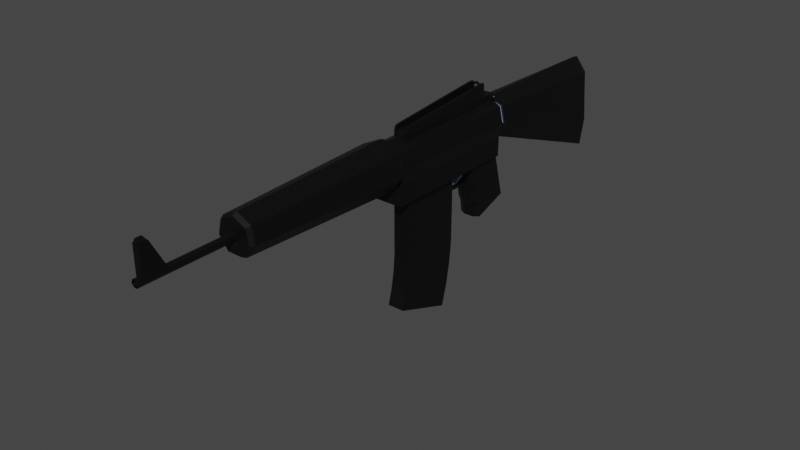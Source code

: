 # Source: M16.blend  (saved by Blender 3.3.6; exported with 4.5.12 LTS)
import bpy
from mathutils import Matrix  # noqa: F401  (used for matrix-valued properties, if any)

bpy.ops.wm.read_factory_settings(use_empty=True)
scene = bpy.context.scene
scene.name = 'Scene'

# ---- collections
col_collection = bpy.data.collections.new('Collection'); scene.collection.children.link(col_collection)

# ---- materials (node trees are filled in below, after node groups)
mat_blue = bpy.data.materials.new('Blue')
mat_blue.use_transparent_shadow = False
mat_black = bpy.data.materials.new('Black')
mat_black.use_transparent_shadow = False

# ---- material node trees
mat_blue.use_nodes = True; mat_blue.node_tree.nodes.clear()
_N = mat_blue.node_tree.nodes; _L = mat_blue.node_tree.links
n0 = _N.new('ShaderNodeBsdfPrincipled'); n0.name = 'Principled BSDF'; n0.location = (10, 300)
n0.distribution = 'GGX'
n0.subsurface_method = 'RANDOM_WALK_SKIN'
n0.inputs[0].default_value = (0.2789, 0.4452, 0.807, 1.0)
n0.inputs[3].default_value = 1.45
n0.inputs[27].default_value = (0.0, 0.0, 0.0, 1.0)
n0.inputs[28].default_value = 1.0
n1 = _N.new('ShaderNodeOutputMaterial'); n1.name = 'Material Output'; n1.location = (300, 300)
_L.new(n0.outputs[0], n1.inputs[0])
n1.is_active_output = True
mat_black.use_nodes = True; mat_black.node_tree.nodes.clear()
_N = mat_black.node_tree.nodes; _L = mat_black.node_tree.links
n0 = _N.new('ShaderNodeBsdfPrincipled'); n0.name = 'Principled BSDF'; n0.location = (10, 300)
n0.distribution = 'GGX'
n0.subsurface_method = 'RANDOM_WALK_SKIN'
n0.inputs[0].default_value = (0.0, 0.0, 0.0, 1.0)
n0.inputs[3].default_value = 1.45
n0.inputs[27].default_value = (0.0, 0.0, 0.0, 1.0)
n0.inputs[28].default_value = 1.0
n1 = _N.new('ShaderNodeOutputMaterial'); n1.name = 'Material Output'; n1.location = (300, 300)
_L.new(n0.outputs[0], n1.inputs[0])
n1.is_active_output = True

# ---- world
world_world = bpy.data.worlds.new('World'); scene.world = world_world
world_world.use_nodes = True; world_world.node_tree.nodes.clear()
_N = world_world.node_tree.nodes; _L = world_world.node_tree.links
n0 = _N.new('ShaderNodeOutputWorld'); n0.name = 'World Output'; n0.location = (300, 300)
n1 = _N.new('ShaderNodeBackground'); n1.name = 'Background'; n1.location = (10, 300)
n1.inputs[0].default_value = (0.05088, 0.05088, 0.05088, 1.0)
_L.new(n1.outputs[0], n0.inputs[0])
n0.is_active_output = True
world_world.color = (0.05088, 0.05088, 0.05088)
world_world.use_sun_shadow = False
world_world.sun_shadow_jitter_overblur = 0.0

# ---- meshes
me_cube_006 = bpy.data.meshes.new('Cube.006')
me_cube_006.from_pydata([(1.461, 3.364, -0.63), (1.461, 3.364, 0.63), (1.0, -46.0, -1.0), (1.0, -46.0, 1.0), (1.0, 1.417, -1.0), (1.0, 1.417, 1.0), (1.119, 1.553, -0.63), (1.119, 1.553, 0.63), (1.0, 3.5, -1.0), (1.0, 3.5, 1.0), (1.475, 1.479, 0.63), (1.901, 2.54, 0.63), (1.475, 1.479, -0.63), (1.901, 2.54, -0.63), (1.646, 1.199, 0.63), (2.01, 1.654, 0.63), (1.646, 1.199, -0.63), (2.01, 1.654, -0.63), (1.782, 1.179, 0.28), (1.943, 1.381, 0.28), (1.782, 1.179, -0.28), (1.943, 1.381, -0.28), (-1.461, 3.364, -0.63), (-1.461, 3.364, 0.63), (-1.0, -46.0, -1.0), (-1.0, -46.0, 1.0), (-1.0, 1.417, -1.0), (-1.0, 1.417, 1.0), (-1.119, 1.553, -0.63), (-1.119, 1.553, 0.63), (-1.0, 3.5, -1.0), (-1.0, 3.5, 1.0), (-1.475, 1.479, 0.63), (-1.901, 2.54, 0.63), (-1.475, 1.479, -0.63), (-1.901, 2.54, -0.63), (-1.646, 1.199, 0.63), (-2.01, 1.654, 0.63), (-1.646, 1.199, -0.63), (-2.01, 1.654, -0.63), (-1.782, 1.179, 0.28), (-1.943, 1.381, 0.28), (-1.782, 1.179, -0.28), (-1.943, 1.381, -0.28), (-1.323e-23, -132.5, -7.0), (3.58e-16, -171.8, -7.267), (0.5665, -132.5, -7.628), (0.4759, -171.8, -7.794), (0.7065, -132.5, -9.038), (0.5934, -171.8, -8.978), (0.3144, -132.5, -10.17), (0.2641, -171.8, -9.928), (-0.3144, -132.5, -10.17), (-0.2641, -171.8, -9.928), (-0.7065, -132.5, -9.038), (-0.5934, -171.8, -8.978), (-0.5665, -132.5, -7.628), (-0.4759, -171.8, -7.794), (0.5665, -171.7, -7.628), (3.218e-16, -171.7, -7.0), (0.7065, -171.7, -9.038), (0.3144, -171.7, -10.17), (-0.3144, -171.7, -10.17), (-0.7065, -171.7, -9.038), (-0.5665, -171.7, -7.628), (0.4759, -133.5, -7.794), (-3.343e-15, -133.5, -7.267), (0.5934, -133.5, -8.978), (0.2641, -133.5, -9.928), (-0.2641, -133.5, -9.928), (-0.5934, -133.5, -8.978), (-0.4759, -133.5, -7.794), (1.666e-07, -59.63, 0.8533), (1.435e-07, -132.9, -1.413), (3.236, -59.63, -2.731), (2.466, -132.9, -4.144), (4.035, -59.63, -10.79), (3.075, -132.9, -10.28), (1.796, -59.63, -17.24), (1.368, -132.9, -15.2), (-1.796, -59.63, -17.24), (-1.368, -132.9, -15.2), (-4.035, -59.63, -10.79), (-3.075, -132.9, -10.28), (-3.236, -59.63, -2.731), (-2.466, -132.9, -4.144), (1.627e-07, -61.63, 1.681), (3.517, -61.63, -2.215), (4.386, -61.63, -10.97), (1.952, -61.63, -17.99), (-1.952, -61.63, -17.99), (-4.386, -61.63, -10.97), (-3.517, -61.63, -2.215), (1.434e-07, -131.0, -0.5178), (2.77, -131.0, -3.586), (3.454, -131.0, -10.48), (1.537, -131.0, -16.01), (-1.537, -131.0, -16.01), (-3.454, -131.0, -10.48), (-2.77, -131.0, -3.586), (-1.296e-08, -58.21, -1.04), (-1.296e-08, -60.13, -1.04), (2.593, -58.21, -3.912), (2.593, -60.13, -3.912), (3.233, -58.21, -10.36), (3.233, -60.13, -10.36), (1.439, -58.21, -15.54), (1.439, -60.13, -15.54), (-1.439, -58.21, -15.54), (-1.439, -60.13, -15.54), (-3.233, -58.21, -10.36), (-3.233, -60.13, -10.36), (-2.593, -58.21, -3.912), (-2.593, -60.13, -3.912), (-1.04e-08, 2.764, -0.2773), (-1.04e-08, -58.6, -0.2773), (2.852, 2.764, -3.436), (2.852, -58.6, -3.436), (3.556, 2.764, -10.53), (3.556, -58.6, -10.53), (2.849, 2.764, -16.23), (2.849, -58.6, -16.23), (-2.849, 2.764, -16.23), (-2.849, -58.6, -16.23), (-3.556, 2.764, -10.53), (-3.556, -58.6, -10.53), (-2.852, 2.764, -3.436), (-2.852, -58.6, -3.436), (2.849, -58.6, -24.56), (2.849, 2.764, -24.56), (-2.849, 2.764, -24.56), (-2.849, -58.6, -24.56), (-6.243e-06, 69.93, -1.458), (2.1, 69.68, -7.358), (2.619, 69.68, -27.31), (2.098, 69.93, -32.73), (-2.098, 69.93, -32.73), (-2.619, 69.68, -27.31), (-2.1, 69.68, -7.358), (2.619, 3.298, -10.97), (2.1, 3.298, -4.386), (-2.619, 3.298, -10.97), (-2.098, 3.298, -16.25), (-9.66e-07, 3.298, -1.458), (2.098, 3.298, -16.25), (-2.1, 3.298, -4.386), (3.556, 4.293, -10.89), (-3.556, 4.293, -10.89), (2.849, 4.297, -16.7), (-2.852, 4.293, -3.569), (2.852, 4.293, -3.569), (-2.849, 4.297, -16.7), (-1.215e-07, 4.297, -0.944), (3.556, 66.41, -27.39), (-3.556, 66.41, -27.39), (2.849, 66.65, -40.08), (-2.852, 66.41, -6.57), (2.852, 66.41, -6.57), (-2.849, 66.65, -40.08), (-6.827e-06, 66.65, -0.944), (-1.296e-08, 4.293, -1.04), (-1.296e-08, 2.373, -1.04), (2.593, 4.293, -3.912), (2.593, 2.373, -3.912), (3.233, 4.293, -10.36), (3.233, 2.373, -10.36), (1.439, 4.293, -15.54), (1.439, 2.373, -15.54), (-1.439, 4.293, -15.54), (-1.439, 2.373, -15.54), (-3.233, 4.293, -10.36), (-3.233, 2.373, -10.36), (-2.593, 4.293, -3.912), (-2.593, 2.373, -3.912), (-2.029, -5.921, -49.16), (-2.029, -12.15, -23.78), (-2.029, 8.813, -44.05), (-2.029, 2.343, -19.9), (2.029, -5.921, -49.16), (2.029, -12.15, -23.78), (2.029, 8.813, -44.05), (2.029, 2.343, -19.9), (-2.029, -8.078, -41.11), (-2.029, -10.24, -33.06), (2.029, -10.24, -33.06), (2.029, -8.078, -41.11), (-2.029, -8.911, -35.86), (2.029, -8.911, -35.86), (2.029, -6.754, -43.91), (-2.029, -6.754, -43.91), (-0.9662, -7.155, -49.49), (0.9662, -7.155, -49.49), (0.9662, -13.38, -24.11), (-0.9662, -13.38, -24.11), (0.9662, -9.312, -41.44), (-0.9662, -9.312, -41.44), (0.9662, -11.47, -33.39), (-0.9662, -11.47, -33.39), (0.9662, -10.14, -36.19), (-0.9662, -10.14, -36.19), (0.9662, -7.988, -44.24), (-0.9662, -7.988, -44.24), (-1.565, -49.95, -51.09), (-1.565, -50.0, -13.92), (-1.565, -23.38, -53.41), (-1.565, -23.33, -13.92), (1.565, -49.95, -51.09), (1.565, -50.0, -13.92), (1.565, -23.38, -53.41), (1.565, -23.33, -13.92), (-1.565, -50.52, -58.24), (-1.565, -24.26, -62.87), (1.565, -50.52, -58.24), (1.565, -24.26, -62.87), (-1.565, -51.72, -65.31), (-1.565, -25.96, -72.21), (1.565, -51.72, -65.31), (1.565, -25.96, -72.21), (-1.565, -53.53, -72.25), (-1.565, -28.47, -81.37), (1.565, -53.53, -72.25), (1.565, -28.47, -81.37), (-0.4348, -23.0, -28.36), (-0.6957, -23.0, -24.42), (-0.4348, -22.33, -28.3), (-0.6957, -22.33, -24.42), (0.4348, -23.0, -28.36), (0.6957, -23.0, -24.42), (0.4348, -22.33, -28.3), (0.6957, -22.33, -24.42), (-0.4348, -22.92, -29.22), (-0.4348, -22.27, -29.11), (0.4348, -22.92, -29.22), (0.4348, -22.27, -29.11), (-0.4348, -22.77, -30.07), (-0.4348, -22.13, -29.9), (0.4348, -22.77, -30.07), (0.4348, -22.13, -29.9), (-0.4348, -22.52, -30.96), (-0.4348, -21.94, -30.62), (0.4348, -22.52, -30.96), (0.4348, -21.94, -30.62), (-0.4348, -22.05, -31.75), (-0.4348, -21.58, -31.28), (0.4348, -22.05, -31.75), (0.4348, -21.58, -31.28), (-0.4348, -21.42, -32.37), (-0.4348, -21.04, -31.83), (0.4348, -21.42, -32.37), (0.4348, -21.04, -31.83), (-0.4348, -20.69, -32.88), (-0.4348, -20.4, -32.28), (0.4348, -20.69, -32.88), (0.4348, -20.4, -32.28), (-0.4348, -19.88, -33.25), (-0.4348, -19.7, -32.61), (0.4348, -19.88, -33.25), (0.4348, -19.7, -32.61), (-0.4348, -19.01, -33.48), (-0.4348, -18.96, -32.81), (0.4348, -19.01, -33.48), (0.4348, -18.96, -32.81), (-0.4348, -18.13, -33.55), (-0.4348, -18.18, -32.89), (0.4348, -18.13, -33.55), (0.4348, -18.18, -32.89), (-0.4348, -14.83, -33.41), (-0.4348, -14.83, -32.74), (0.4348, -14.83, -33.41), (0.4348, -14.83, -32.74), (-0.6957, -11.24, -33.41), (-0.6957, -11.24, -32.74), (0.6957, -11.24, -33.41), (0.6957, -11.24, -32.74), (-0.5707, -18.15, -31.06), (-0.5707, -15.98, -28.52), (-0.5707, -14.35, -29.48), (-0.5707, -13.69, -27.6), (0.5707, -18.15, -31.06), (0.5707, -15.98, -28.52), (0.5707, -14.35, -29.48), (0.5707, -13.69, -27.6), (-0.5707, -14.76, -26.27), (-0.5707, -12.3, -25.19), (0.5707, -14.76, -26.27), (0.5707, -12.3, -25.19), (-0.5707, -13.25, -21.04), (0.5707, -13.25, -21.04), (0.8514, -50.5, 2.456), (0.8514, -3.583, 7.047), (1.232, -50.83, -1.5), (1.232, -50.5, 2.456), (1.232, -3.333, -1.5), (1.232, -3.583, 7.047), (1.232, -4.917, 7.186), (1.232, -49.25, 2.983), (0.8514, -4.917, 7.186), (0.8514, -49.25, 2.983), (0.8514, -3.333, 5.755), (0.8514, -50.83, 1.289), (1.232, -3.333, 5.755), (1.232, -50.83, 1.289), (0.8161, -3.583, 3.714), (0.8161, -50.5, 0.789), (0.8161, -4.917, 3.852), (0.8161, -49.25, 1.317), (0.8161, -50.83, -0.3777), (0.8161, -3.333, 2.422), (0.3623, -170.0, 3.98), (0.5072, -160.0, -7.75), (0.5072, -170.0, -7.75), (0.3623, -166.2, 3.98), (0.5797, -170.0, -8.083), (0.5797, -170.0, 3.98), (0.5797, -160.0, -8.083), (0.5797, -166.2, 3.98), (0.0, -160.0, -7.167), (0.0, -167.5, 5.717), (0.0, -170.0, -7.167), (0.0, -170.0, 5.717), (-0.8514, -50.5, 2.456), (-0.8514, -3.583, 7.047), (-1.232, -50.83, -1.5), (-1.232, -50.5, 2.456), (-1.232, -3.333, -1.5), (-1.232, -3.583, 7.047), (-1.232, -4.917, 7.186), (-1.232, -49.25, 2.983), (-0.8514, -4.917, 7.186), (-0.8514, -49.25, 2.983), (-0.8514, -3.333, 5.755), (-0.8514, -50.83, 1.289), (-1.232, -3.333, 5.755), (-1.232, -50.83, 1.289), (-0.8161, -3.583, 3.714), (-0.8161, -50.5, 0.789), (-0.8161, -4.917, 3.852), (-0.8161, -49.25, 1.317), (-0.8161, -50.83, -0.3777), (-0.8161, -3.333, 2.422), (-0.3623, -170.0, 3.98), (-0.5072, -160.0, -7.75), (-0.5072, -170.0, -7.75), (-0.3623, -166.2, 3.98), (-0.5797, -170.0, -8.083), (-0.5797, -170.0, 3.98), (-0.5797, -160.0, -8.083), (-0.5797, -166.2, 3.98), (1.986e-08, -4.309, 6.751), (5.783e-09, -4.941, 6.751), (0.3847, -4.309, 6.325), (0.3847, -4.941, 6.325), (0.4798, -4.309, 5.367), (0.4798, -4.941, 5.367), (0.2135, -4.309, 4.599), (0.2135, -4.941, 4.599), (-0.2135, -4.309, 4.599), (-0.2135, -4.941, 4.599), (-0.4798, -4.309, 5.367), (-0.4798, -4.941, 5.367), (-0.3847, -4.309, 6.325), (-0.3847, -4.941, 6.325), (-2.703e-09, -4.283, 7.575), (0.665, -4.283, 6.839), (0.665, -4.967, 6.839), (-2.703e-09, -4.967, 7.575), (0.8292, -4.283, 5.184), (0.8292, -4.967, 5.184), (0.369, -4.283, 3.857), (0.369, -4.967, 3.857), (-0.369, -4.283, 3.857), (-0.369, -4.967, 3.857), (-0.8292, -4.283, 5.184), (-0.8292, -4.967, 5.184), (-0.665, -4.283, 6.839), (-0.665, -4.967, 6.839), (-2.029, -4.448, -48.65), (2.029, -4.448, -48.65), (-0.9662, -5.558, -48.94), (0.9662, -5.558, -48.94), (2.029, 7.487, -44.51), (-2.029, 7.487, -44.51), (-0.9662, 7.376, -44.54), (0.9662, 7.376, -44.54)], [], [(114, 116, 118, 120, 129, 130, 122, 124, 126), (4, 5, 3, 2), (3, 5, 9, 31, 27, 25), (8, 9, 1, 0), (9, 5, 7, 1), (5, 4, 6, 7), (4, 8, 0, 6), (13, 11, 15, 17), (7, 6, 12, 10), (0, 1, 11, 13), (14, 16, 20, 18), (10, 12, 16, 14), (18, 20, 21, 19), (16, 17, 21, 20), (15, 14, 18, 19), (17, 15, 19, 21), (26, 24, 25, 27), (30, 22, 23, 31), (31, 23, 29, 27), (27, 29, 28, 26), (26, 30, 8, 4, 2, 24), (26, 28, 22, 30), (35, 39, 37, 33), (178, 377, 380, 180, 181, 179, 184, 187, 185, 188), (29, 32, 34, 28), (22, 35, 33, 23), (36, 40, 42, 38), (32, 36, 38, 34), (40, 41, 43, 42), (38, 42, 43, 39), (37, 41, 40, 36), (39, 43, 41, 37), (44, 59, 58, 46), (46, 58, 60, 48), (48, 60, 61, 50), (50, 61, 62, 52), (52, 62, 63, 54), (51, 49, 67, 68), (54, 63, 64, 56), (56, 64, 59, 44), (44, 46, 48, 50, 52, 54, 56), (45, 47, 58, 59), (47, 49, 60, 58), (49, 51, 61, 60), (51, 53, 62, 61), (53, 55, 63, 62), (55, 57, 64, 63), (57, 45, 59, 64), (65, 66, 71, 70, 69, 68, 67), (47, 45, 66, 65), (57, 55, 70, 71), (53, 51, 68, 69), (49, 47, 65, 67), (45, 57, 71, 66), (55, 53, 69, 70), (93, 73, 75, 94), (94, 75, 77, 95), (95, 77, 79, 96), (96, 79, 81, 97), (97, 81, 83, 98), (75, 73, 85, 83, 81, 79, 77), (98, 83, 85, 99), (99, 85, 73, 93), (72, 74, 76, 78, 80, 82, 84), (84, 92, 86, 72), (82, 91, 92, 84), (80, 90, 91, 82), (78, 89, 90, 80), (76, 88, 89, 78), (74, 87, 88, 76), (72, 86, 87, 74), (92, 99, 93, 86), (91, 98, 99, 92), (90, 97, 98, 91), (89, 96, 97, 90), (88, 95, 96, 89), (87, 94, 95, 88), (86, 93, 94, 87), (100, 101, 103, 102), (102, 103, 105, 104), (104, 105, 107, 106), (106, 107, 109, 108), (108, 109, 111, 110), (103, 101, 113, 111, 109, 107, 105), (110, 111, 113, 112), (112, 113, 101, 100), (100, 102, 104, 106, 108, 110, 112), (114, 115, 117, 116), (116, 117, 119, 118), (118, 119, 121, 120), (122, 123, 125, 124), (124, 125, 127, 126), (126, 127, 115, 114), (157, 153, 134, 133), (129, 128, 131, 130), (120, 121, 128, 129), (123, 122, 130, 131), (132, 133, 134, 135, 136, 137, 138), (158, 154, 137, 136), (159, 157, 133, 132), (153, 155, 135, 134), (154, 156, 138, 137), (155, 158, 136, 135), (156, 159, 132, 138), (143, 145, 141, 142, 144, 139, 140), (145, 143, 152, 149), (144, 142, 151, 148), (141, 145, 149, 147), (139, 144, 148, 146), (143, 140, 150, 152), (142, 141, 147, 151), (140, 139, 146, 150), (149, 152, 159, 156), (148, 151, 158, 155), (147, 149, 156, 154), (146, 148, 155, 153), (152, 150, 157, 159), (151, 147, 154, 158), (150, 146, 153, 157), (160, 161, 163, 162), (162, 163, 165, 164), (164, 165, 167, 166), (166, 167, 169, 168), (168, 169, 171, 170), (163, 161, 173, 171, 169, 167, 165), (170, 171, 173, 172), (172, 173, 161, 160), (160, 162, 164, 166, 168, 170, 172), (197, 193, 175, 183), (190, 201, 189, 174), (379, 377, 178, 191), (201, 195, 182, 189), (199, 197, 183, 186), (117, 115, 127, 125, 123, 131, 128, 121, 119), (307, 339, 334, 302), (195, 199, 186, 182), (178, 188, 200, 191), (184, 179, 192, 196), (185, 187, 198, 194), (194, 198, 199, 195), (187, 184, 196, 198), (198, 196, 197, 199), (188, 185, 194, 200), (200, 194, 195, 201), (289, 302, 304, 305, 297, 296), (376, 378, 190, 174), (263, 267, 266, 262, 258, 254, 250, 246, 242, 238, 234, 230, 222, 224, 231, 235, 239, 243, 247, 251, 255, 259), (34, 38, 39, 35, 22, 28), (204, 205, 209, 208), (206, 207, 203, 202), (206, 202, 210, 212), (209, 205, 203, 207), (204, 208, 213, 211), (216, 214, 218, 220), (212, 210, 214, 216), (211, 213, 217, 215), (219, 221, 220, 218), (215, 217, 221, 219), (222, 223, 225, 224), (224, 225, 229, 228), (228, 229, 227, 226), (226, 227, 223, 222), (229, 225, 223, 227), (226, 222, 230, 232), (224, 228, 233, 231), (196, 192, 193, 197), (232, 230, 234, 236), (231, 233, 237, 235), (240, 238, 242, 244), (236, 234, 238, 240), (235, 237, 241, 239), (239, 241, 245, 243), (248, 246, 250, 252), (24, 2, 3, 25), (244, 242, 246, 248), (243, 245, 249, 247), (251, 253, 257, 255), (247, 249, 253, 251), (282, 286, 283, 277, 276, 274, 275), (252, 250, 254, 256), (260, 258, 262, 264), (256, 254, 258, 260), (255, 257, 261, 259), (260, 264, 268, 269, 265, 261, 257, 253, 249, 245, 241, 237, 233, 228, 226, 232, 236, 240, 244, 248, 252, 256), (259, 261, 265, 263), (281, 285, 287, 284, 279, 278, 280), (269, 268, 272, 273), (264, 262, 266, 268), (263, 265, 269, 267), (271, 273, 272, 270), (266, 267, 271, 270), (268, 266, 270, 272), (267, 269, 273, 271), (337, 335, 303, 305), (276, 277, 281, 280), (278, 279, 275, 274), (276, 280, 278, 274), (281, 277, 283, 285), (275, 279, 284, 282), (285, 283, 286, 287), (307, 302, 289, 298), (298, 289, 293, 300), (333, 323, 327, 326, 325, 332, 324, 322), (295, 297, 288, 291), (294, 295, 291, 301, 290, 292, 300, 293), (336, 337, 305, 304), (301, 291, 288, 299), (334, 336, 304, 302), (293, 289, 296, 294), (294, 296, 297, 295), (321, 328, 329, 337, 336, 334), (299, 288, 303, 306), (297, 305, 303, 288), (338, 306, 303, 335), (316, 317, 311, 309), (309, 311, 315, 314), (314, 315, 313, 312), (316, 309, 310, 318), (309, 314, 312, 310), (315, 311, 308, 313), (311, 317, 319, 308), (342, 318, 310, 312, 313, 308, 319, 340, 345, 344), (339, 330, 321, 334), (330, 332, 325, 321), (322, 290, 301, 299, 306, 338, 331, 333), (327, 323, 320, 329), (333, 331, 320, 323), (325, 326, 328, 321), (326, 327, 329, 328), (292, 324, 332, 330, 339, 307, 298, 300), (331, 338, 335, 320), (329, 320, 335, 337), (316, 341, 343, 317), (341, 346, 347, 343), (346, 344, 345, 347), (316, 318, 342, 341), (341, 342, 344, 346), (347, 345, 340, 343), (343, 340, 319, 317), (362, 365, 364, 363), (363, 364, 367, 366), (366, 367, 369, 368), (368, 369, 371, 370), (370, 371, 373, 372), (358, 360, 361, 359), (372, 373, 375, 374), (374, 375, 365, 362), (360, 348, 349, 361), (350, 348, 362, 363), (349, 351, 364, 365), (352, 350, 363, 366), (351, 353, 367, 364), (354, 352, 366, 368), (353, 355, 369, 367), (356, 354, 368, 370), (355, 357, 371, 369), (358, 356, 370, 372), (357, 359, 373, 371), (360, 358, 372, 374), (359, 361, 375, 373), (348, 360, 374, 362), (361, 349, 365, 375), (356, 358, 359, 357), (354, 356, 357, 355), (352, 354, 355, 353), (350, 352, 353, 351), (348, 350, 351, 349), (381, 382, 378, 376), (191, 200, 201, 190), (383, 380, 377, 379), (13, 17, 16, 12, 6, 0), (282, 284, 287, 286), (177, 175, 193, 192, 179, 181), (204, 211, 215, 219, 218, 214, 210, 202, 203, 205), (383, 379, 191, 190, 378, 382, 381, 176, 180, 380), (177, 176, 381, 376, 174, 189, 182, 186, 183, 175), (8, 30, 31, 9), (10, 14, 15, 11, 1, 7), (216, 220, 221, 217, 213, 208, 209, 207, 206, 212), (180, 176, 177, 181), (33, 37, 36, 32, 29, 23)])
me_cube_006.polygons.foreach_set('material_index', [1, 1, 1, 1, 1, 1, 1, 1, 1, 1, 1, 1, 1, 1, 1, 1, 1, 1, 1, 1, 1, 1, 1, 1, 1, 1, 1, 1, 1, 1, 1, 1, 1, 1, 1, 1, 1, 1, 1, 1, 1, 1, 1, 1, 1, 1, 1, 1, 1, 1, 1, 1, 1, 1, 1, 1, 1, 1, 1, 1, 1, 1, 1, 1, 1, 1, 1, 1, 1, 1, 1, 1, 1, 1, 1, 1, 1, 1, 0, 0, 0, 0, 0, 0, 0, 0, 0, 1, 1, 1, 1, 1, 1, 1, 1, 1, 1, 1, 1, 1, 1, 1, 1, 1, 1, 1, 1, 1, 1, 1, 1, 1, 1, 1, 1, 1, 1, 1, 1, 0, 0, 0, 0, 0, 0, 0, 0, 0, 1, 1, 1, 1, 1, 1, 1, 1, 1, 1, 1, 1, 1, 1, 1, 1, 1, 1, 1, 1, 1, 1, 1, 1, 1, 1, 1, 1, 1, 1, 1, 1, 1, 1, 1, 1, 1, 1, 1, 1, 1, 1, 1, 1, 1, 1, 1, 1, 1, 1, 0, 1, 1, 1, 1, 1, 1, 0, 1, 1, 1, 1, 1, 1, 1, 1, 0, 0, 0, 0, 0, 0, 1, 1, 1, 1, 1, 1, 1, 1, 1, 1, 1, 1, 1, 1, 1, 1, 1, 1, 1, 1, 1, 1, 1, 1, 1, 1, 1, 1, 1, 1, 1, 1, 1, 1, 1, 1, 1, 1, 1, 1, 1, 1, 1, 1, 1, 1, 1, 1, 1, 1, 1, 1, 1, 1, 1, 1, 1, 1, 1, 1, 1, 1, 1, 1, 1, 1, 1, 1, 1, 1, 1, 0, 1, 1, 1, 1, 1, 1, 1, 1, 1])
_uv = me_cube_006.uv_layers.new(name='UVMap')
_uv.uv.foreach_set('vector', [2.98e-08, 0.5, 0.8571, 0.5, 0.7143, 0.5, 0.8541, 0.03377, 0.8541, 0.03377, 0.6459, 0.03377, 0.4286, 0.5, 0.2857, 0.5, 0.1429, 0.5, 0.375, 0.5, 0.625, 0.5, 0.625, 0.75, 0.375, 0.75, 0.625, 0.75, 0.625, 0.5, 0.625, 0.5, 0.625, 0.5, 0.625, 0.5, 0.625, 0.75, 0.375, 0.5, 0.625, 0.5, 0.625, 0.5, 0.375, 0.5, 0.625, 0.5, 0.625, 0.5, 0.625, 0.5, 0.625, 0.5, 0.625, 0.5, 0.375, 0.5, 0.375, 0.5, 0.625, 0.5, 0.375, 0.5, 0.375, 0.5, 0.375, 0.5, 0.375, 0.5, 0.375, 0.5, 0.625, 0.5, 0.625, 0.5, 0.375, 0.5, 0.625, 0.5, 0.375, 0.5, 0.375, 0.5, 0.625, 0.5, 0.375, 0.5, 0.625, 0.5, 0.625, 0.5, 0.375, 0.5, 0.625, 0.5, 0.375, 0.5, 0.375, 0.5, 0.625, 0.5, 0.625, 0.5, 0.375, 0.5, 0.375, 0.5, 0.625, 0.5, 0.625, 0.5, 0.375, 0.5, 0.375, 0.5, 0.625, 0.5, 0.375, 0.5, 0.375, 0.5, 0.375, 0.5, 0.375, 0.5, 0.625, 0.5, 0.625, 0.5, 0.625, 0.5, 0.625, 0.5, 0.375, 0.5, 0.625, 0.5, 0.625, 0.5, 0.375, 0.5, 0.375, 0.5, 0.375, 0.75, 0.625, 0.75, 0.625, 0.5, 0.375, 0.5, 0.375, 0.5, 0.625, 0.5, 0.625, 0.5, 0.625, 0.5, 0.625, 0.5, 0.625, 0.5, 0.625, 0.5, 0.625, 0.5, 0.625, 0.5, 0.375, 0.5, 0.375, 0.5, 0.375, 0.5, 0.375, 0.5, 0.375, 0.5, 0.375, 0.5, 0.375, 0.75, 0.375, 0.75, 0.375, 0.5, 0.375, 0.5, 0.375, 0.5, 0.375, 0.5, 0.375, 0.5, 0.375, 0.5, 0.625, 0.5, 0.625, 0.5, 0.375, 0.75, 0.375, 0.725, 0.375, 0.5225, 0.375, 0.5, 0.625, 0.5, 0.625, 0.75, 0.5417, 0.75, 0.5, 0.75, 0.4583, 0.75, 0.4167, 0.75, 0.625, 0.5, 0.625, 0.5, 0.375, 0.5, 0.375, 0.5, 0.375, 0.5, 0.375, 0.5, 0.625, 0.5, 0.625, 0.5, 0.625, 0.5, 0.625, 0.5, 0.375, 0.5, 0.375, 0.5, 0.625, 0.5, 0.625, 0.5, 0.375, 0.5, 0.375, 0.5, 0.625, 0.5, 0.625, 0.5, 0.375, 0.5, 0.375, 0.5, 0.375, 0.5, 0.375, 0.5, 0.375, 0.5, 0.375, 0.5, 0.625, 0.5, 0.625, 0.5, 0.625, 0.5, 0.625, 0.5, 0.375, 0.5, 0.375, 0.5, 0.625, 0.5, 0.625, 0.5, 1.0, 0.5, 1.0, 1.0, 0.8571, 1.0, 0.8571, 0.5, 0.8571, 0.5, 0.8571, 1.0, 0.7143, 1.0, 0.7143, 0.5, 0.7143, 0.5, 0.7143, 1.0, 0.5714, 1.0, 0.5714, 0.5, 0.5714, 0.5, 0.5714, 1.0, 0.4286, 1.0, 0.4286, 0.5, 0.4286, 0.5, 0.4286, 1.0, 0.2857, 1.0, 0.2857, 0.5, 0.3375, 0.06838, 0.4465, 0.2051, 0.4465, 0.2051, 0.3375, 0.06838, 0.2857, 0.5, 0.2857, 1.0, 0.1429, 1.0, 0.1429, 0.5, 0.1429, 0.5, 0.1429, 1.0, 2.98e-08, 1.0, 2.98e-08, 0.5, 0.75, 0.49, 0.9376, 0.3996, 0.984, 0.1966, 0.8541, 0.03377, 0.6459, 0.03377, 0.516, 0.1966, 0.5624, 0.3996, 0.25, 0.4516, 0.4076, 0.3757, 0.4376, 0.3996, 0.25, 0.49, 0.4076, 0.3757, 0.4465, 0.2051, 0.484, 0.1966, 0.4376, 0.3996, 0.4465, 0.2051, 0.3375, 0.06838, 0.3541, 0.03377, 0.484, 0.1966, 0.3375, 0.06838, 0.1625, 0.06838, 0.1459, 0.03377, 0.3541, 0.03377, 0.1625, 0.06838, 0.05347, 0.2051, 0.01602, 0.1966, 0.1459, 0.03377, 0.05347, 0.2051, 0.0924, 0.3757, 0.06236, 0.3996, 0.01602, 0.1966, 0.0924, 0.3757, 0.25, 0.4516, 0.25, 0.49, 0.06236, 0.3996, 0.4076, 0.3757, 0.25, 0.4516, 0.0924, 0.3757, 0.05347, 0.2051, 0.1625, 0.06838, 0.3375, 0.06838, 0.4465, 0.2051, 0.4076, 0.3757, 0.25, 0.4516, 0.25, 0.4516, 0.4076, 0.3757, 0.0924, 0.3757, 0.05347, 0.2051, 0.05347, 0.2051, 0.0924, 0.3757, 0.1625, 0.06838, 0.3375, 0.06838, 0.3375, 0.06838, 0.1625, 0.06838, 0.4465, 0.2051, 0.4076, 0.3757, 0.4076, 0.3757, 0.4465, 0.2051, 0.25, 0.4516, 0.0924, 0.3757, 0.0924, 0.3757, 0.25, 0.4516, 0.05347, 0.2051, 0.1625, 0.06838, 0.1625, 0.06838, 0.05347, 0.2051, 1.0, 0.9763, 1.0, 1.0, 0.8571, 1.0, 0.8571, 0.9762, 0.8571, 0.9762, 0.8571, 1.0, 0.7143, 1.0, 0.7143, 0.9763, 0.7143, 0.9763, 0.7143, 1.0, 0.5714, 1.0, 0.5714, 0.9763, 0.5714, 0.9763, 0.5714, 1.0, 0.4286, 1.0, 0.4286, 0.9763, 0.4286, 0.9763, 0.4286, 1.0, 0.2857, 1.0, 0.2857, 0.9763, 0.4376, 0.3996, 0.25, 0.49, 0.06236, 0.3996, 0.01602, 0.1966, 0.1459, 0.03377, 0.3541, 0.03377, 0.484, 0.1966, 0.2857, 0.9763, 0.2857, 1.0, 0.1429, 1.0, 0.1429, 0.9762, 0.1429, 0.9762, 0.1429, 1.0, 2.98e-08, 1.0, 2.98e-08, 0.9763, 0.75, 0.49, 0.9376, 0.3996, 0.984, 0.1966, 0.8541, 0.03377, 0.6459, 0.03377, 0.516, 0.1966, 0.5624, 0.3996, 0.1429, 0.5, 0.1429, 0.525, 2.98e-08, 0.525, 2.98e-08, 0.5, 0.2857, 0.5, 0.2857, 0.525, 0.1429, 0.525, 0.1429, 0.5, 0.4286, 0.5, 0.4286, 0.525, 0.2857, 0.525, 0.2857, 0.5, 0.5714, 0.5, 0.5714, 0.525, 0.4286, 0.525, 0.4286, 0.5, 0.7143, 0.5, 0.7143, 0.525, 0.5714, 0.525, 0.5714, 0.5, 0.8571, 0.5, 0.8571, 0.525, 0.7143, 0.525, 0.7143, 0.5, 1.0, 0.5, 1.0, 0.525, 0.8571, 0.525, 0.8571, 0.5, 0.1429, 0.525, 0.1429, 0.9762, 2.98e-08, 0.9763, 2.98e-08, 0.525, 0.2857, 0.525, 0.2857, 0.9763, 0.1429, 0.9762, 0.1429, 0.525, 0.4286, 0.525, 0.4286, 0.9763, 0.2857, 0.9763, 0.2857, 0.525, 0.5714, 0.525, 0.5714, 0.9763, 0.4286, 0.9763, 0.4286, 0.525, 0.7143, 0.525, 0.7143, 0.9763, 0.5714, 0.9763, 0.5714, 0.525, 0.8571, 0.525, 0.8571, 0.9762, 0.7143, 0.9763, 0.7143, 0.525, 1.0, 0.525, 1.0, 0.9763, 0.8571, 0.9762, 0.8571, 0.525, 1.0, 0.5, 1.0, 1.0, 0.8571, 1.0, 0.8571, 0.5, 0.8571, 0.5, 0.8571, 1.0, 0.7143, 1.0, 0.7143, 0.5, 0.7143, 0.5, 0.7143, 1.0, 0.5714, 1.0, 0.5714, 0.5, 0.5714, 0.5, 0.5714, 1.0, 0.4286, 1.0, 0.4286, 0.5, 0.4286, 0.5, 0.4286, 1.0, 0.2857, 1.0, 0.2857, 0.5, 0.4376, 0.3996, 0.25, 0.49, 0.06236, 0.3996, 0.01602, 0.1966, 0.1459, 0.03377, 0.3541, 0.03377, 0.484, 0.1966, 0.2857, 0.5, 0.2857, 1.0, 0.1429, 1.0, 0.1429, 0.5, 0.1429, 0.5, 0.1429, 1.0, 2.98e-08, 1.0, 2.98e-08, 0.5, 0.75, 0.49, 0.9376, 0.3996, 0.984, 0.1966, 0.8541, 0.03377, 0.6459, 0.03377, 0.516, 0.1966, 0.5624, 0.3996, 1.0, 0.5, 1.0, 1.0, 0.8571, 1.0, 0.8571, 0.5, 0.8571, 0.5, 0.8571, 1.0, 0.7143, 1.0, 0.7143, 0.5, 0.7143, 0.5, 0.7143, 1.0, 0.5714, 1.0, 0.5714, 0.5, 0.4286, 0.5, 0.4286, 1.0, 0.2857, 1.0, 0.2857, 0.5, 0.2857, 0.5, 0.2857, 1.0, 0.1429, 1.0, 0.1429, 0.5, 0.1429, 0.5, 0.1429, 1.0, 2.98e-08, 1.0, 2.98e-08, 0.5, 0.8571, 0.5, 0.7143, 0.5, 0.7143, 0.5, 0.8571, 0.5, 0.5714, 0.5, 0.5714, 1.0, 0.4286, 1.0, 0.4286, 0.5, 0.5714, 0.5, 0.5714, 1.0, 0.5714, 1.0, 0.5714, 0.5, 0.4286, 1.0, 0.4286, 0.5, 0.4286, 0.5, 0.4286, 1.0, 0.75, 0.49, 0.9376, 0.3996, 0.984, 0.1966, 0.8541, 0.03377, 0.6459, 0.03377, 0.516, 0.1966, 0.5624, 0.3996, 0.4286, 0.5, 0.2857, 0.5, 0.2857, 0.5, 0.4286, 0.5, 1.0, 0.5, 0.8571, 0.5, 0.8571, 0.5, 1.0, 0.5, 0.7143, 0.5, 0.5714, 0.5, 0.5714, 0.5, 0.7143, 0.5, 0.2857, 0.5, 0.1429, 0.5, 0.1429, 0.5, 0.2857, 0.5, 0.8541, 0.03377, 0.6459, 0.03377, 0.6459, 0.03377, 0.8541, 0.03377, 0.1429, 0.5, 2.98e-08, 0.5, 2.98e-08, 0.5, 0.1429, 0.5, 1.0, 0.5, 0.1429, 0.5, 0.2857, 0.5, 0.6459, 0.03377, 0.5714, 0.5, 0.7143, 0.5, 0.8571, 0.5, 0.1429, 0.5, 2.98e-08, 0.5, 2.98e-08, 0.5, 0.1429, 0.5, 0.8541, 0.03377, 0.6459, 0.03377, 0.6459, 0.03377, 0.8541, 0.03377, 0.2857, 0.5, 0.1429, 0.5, 0.1429, 0.5, 0.2857, 0.5, 0.7143, 0.5, 0.5714, 0.5, 0.5714, 0.5, 0.7143, 0.5, 1.0, 0.5, 0.8571, 0.5, 0.8571, 0.5, 1.0, 0.5, 0.4286, 0.5, 0.2857, 0.5, 0.2857, 0.5, 0.4286, 0.5, 0.8571, 0.5, 0.7143, 0.5, 0.7143, 0.5, 0.8571, 0.5, 0.1429, 0.5, 2.98e-08, 0.5, 2.98e-08, 0.5, 0.1429, 0.5, 0.8541, 0.03377, 0.6459, 0.03377, 0.6459, 0.03377, 0.8541, 0.03377, 0.2857, 0.5, 0.1429, 0.5, 0.1429, 0.5, 0.2857, 0.5, 0.7143, 0.5, 0.5714, 0.5, 0.5714, 0.5, 0.7143, 0.5, 1.0, 0.5, 0.8571, 0.5, 0.8571, 0.5, 1.0, 0.5, 0.4286, 0.5, 0.2857, 0.5, 0.2857, 0.5, 0.4286, 0.5, 0.8571, 0.5, 0.7143, 0.5, 0.7143, 0.5, 0.8571, 0.5, 1.0, 0.5, 1.0, 1.0, 0.8571, 1.0, 0.8571, 0.5, 0.8571, 0.5, 0.8571, 1.0, 0.7143, 1.0, 0.7143, 0.5, 0.7143, 0.5, 0.7143, 1.0, 0.5714, 1.0, 0.5714, 0.5, 0.5714, 0.5, 0.5714, 1.0, 0.4286, 1.0, 0.4286, 0.5, 0.4286, 0.5, 0.4286, 1.0, 0.2857, 1.0, 0.2857, 0.5, 0.4376, 0.3996, 0.25, 0.49, 0.06236, 0.3996, 0.01602, 0.1966, 0.1459, 0.03377, 0.3541, 0.03377, 0.484, 0.1966, 0.2857, 0.5, 0.2857, 1.0, 0.1429, 1.0, 0.1429, 0.5, 0.1429, 0.5, 0.1429, 1.0, 2.98e-08, 1.0, 2.98e-08, 0.5, 0.75, 0.49, 0.9376, 0.3996, 0.984, 0.1966, 0.8541, 0.03377, 0.6459, 0.03377, 0.516, 0.1966, 0.5624, 0.3996, 0.5417, 0.9167, 0.625, 0.9167, 0.625, 1.0, 0.5417, 1.0, 0.375, 0.9167, 0.4167, 0.9167, 0.4167, 1.0, 0.375, 1.0, 0.2917, 0.725, 0.375, 0.725, 0.375, 0.75, 0.2917, 0.75, 0.4167, 0.9167, 0.4583, 0.9167, 0.4583, 1.0, 0.4167, 1.0, 0.5, 0.9167, 0.5417, 0.9167, 0.5417, 1.0, 0.5, 1.0, 0.4376, 0.3996, 0.25, 0.49, 0.06236, 0.3996, 0.01602, 0.1966, 0.1459, 0.03377, 0.1459, 0.03377, 0.3541, 0.03377, 0.3541, 0.03377, 0.484, 0.1966, 0.5875, 0.4522, 0.5875, 0.4522, 0.625, 0.4522, 0.625, 0.4522, 0.4583, 0.9167, 0.5, 0.9167, 0.5, 1.0, 0.4583, 1.0, 0.375, 0.75, 0.4167, 0.75, 0.4167, 0.8333, 0.375, 0.8333, 0.5417, 0.75, 0.625, 0.75, 0.625, 0.8333, 0.5417, 0.8333, 0.4583, 0.75, 0.5, 0.75, 0.5, 0.8333, 0.4583, 0.8333, 0.4583, 0.8333, 0.5, 0.8333, 0.5, 0.9167, 0.4583, 0.9167, 0.5, 0.75, 0.5417, 0.75, 0.5417, 0.8333, 0.5, 0.8333, 0.5, 0.8333, 0.5417, 0.8333, 0.5417, 0.9167, 0.5, 0.9167, 0.4167, 0.75, 0.4583, 0.75, 0.4583, 0.8333, 0.4167, 0.8333, 0.4167, 0.8333, 0.4583, 0.8333, 0.4583, 0.9167, 0.4167, 0.9167, 0.6687, 0.5, 0.6728, 0.5, 0.6728, 0.5083, 0.6728, 0.7417, 0.6687, 0.7417, 0.6687, 0.5083, 0.125, 0.725, 0.2083, 0.725, 0.2083, 0.75, 0.125, 0.75, 0.375, 0.25, 0.375, 0.25, 0.375, 0.0, 0.375, 0.0, 0.375, 0.0, 0.375, 0.0, 0.375, 0.0, 0.375, 0.0, 0.375, 0.0, 0.375, 0.0, 0.375, 0.0, 0.375, 0.0, 0.375, 0.0, 0.375, 0.25, 0.375, 0.25, 0.375, 0.25, 0.375, 0.25, 0.375, 0.25, 0.375, 0.25, 0.375, 0.25, 0.375, 0.25, 0.375, 0.25, 0.375, 0.5, 0.375, 0.5, 0.375, 0.5, 0.375, 0.5, 0.375, 0.5, 0.375, 0.5, 0.375, 0.25, 0.625, 0.25, 0.625, 0.5, 0.375, 0.5, 0.375, 0.75, 0.625, 0.75, 0.625, 1.0, 0.375, 1.0, 0.375, 0.75, 0.375, 1.0, 0.375, 1.0, 0.375, 0.75, 0.625, 0.5, 0.875, 0.5, 0.875, 0.75, 0.625, 0.75, 0.375, 0.25, 0.375, 0.5, 0.375, 0.5, 0.375, 0.25, 0.375, 0.75, 0.375, 1.0, 0.375, 1.0, 0.375, 0.75, 0.375, 0.75, 0.375, 1.0, 0.375, 1.0, 0.375, 0.75, 0.375, 0.25, 0.375, 0.5, 0.375, 0.5, 0.375, 0.25, 0.125, 0.5, 0.375, 0.5, 0.375, 0.75, 0.125, 0.75, 0.375, 0.25, 0.375, 0.5, 0.375, 0.5, 0.375, 0.25, 0.375, 0.0, 0.625, 0.0, 0.625, 0.25, 0.375, 0.25, 0.375, 0.25, 0.625, 0.25, 0.625, 0.5, 0.375, 0.5, 0.375, 0.5, 0.625, 0.5, 0.625, 0.75, 0.375, 0.75, 0.375, 0.75, 0.625, 0.75, 0.625, 1.0, 0.375, 1.0, 0.625, 0.5, 0.875, 0.5, 0.875, 0.75, 0.625, 0.75, 0.375, 0.75, 0.375, 1.0, 0.375, 1.0, 0.375, 0.75, 0.375, 0.25, 0.375, 0.5, 0.375, 0.5, 0.375, 0.25, 0.5417, 0.8333, 0.625, 0.8333, 0.625, 0.9167, 0.5417, 0.9167, 0.375, 0.75, 0.375, 1.0, 0.375, 1.0, 0.375, 0.75, 0.375, 0.25, 0.375, 0.5, 0.375, 0.5, 0.375, 0.25, 0.375, 0.75, 0.375, 1.0, 0.375, 1.0, 0.375, 0.75, 0.375, 0.75, 0.375, 1.0, 0.375, 1.0, 0.375, 0.75, 0.375, 0.25, 0.375, 0.5, 0.375, 0.5, 0.375, 0.25, 0.375, 0.25, 0.375, 0.5, 0.375, 0.5, 0.375, 0.25, 0.375, 0.75, 0.375, 1.0, 0.375, 1.0, 0.375, 0.75, 0.375, 0.75, 0.375, 0.75, 0.625, 0.75, 0.625, 0.75, 0.375, 0.75, 0.375, 1.0, 0.375, 1.0, 0.375, 0.75, 0.375, 0.25, 0.375, 0.5, 0.375, 0.5, 0.375, 0.25, 0.375, 0.25, 0.375, 0.5, 0.375, 0.5, 0.375, 0.25, 0.375, 0.25, 0.375, 0.5, 0.375, 0.5, 0.375, 0.25, 0.625, 0.0, 0.625, 0.25, 0.625, 0.25, 0.625, 0.25, 0.375, 0.25, 0.375, 0.0, 0.625, 0.0, 0.375, 0.75, 0.375, 1.0, 0.375, 1.0, 0.375, 0.75, 0.375, 0.75, 0.375, 1.0, 0.375, 1.0, 0.375, 0.75, 0.375, 0.75, 0.375, 1.0, 0.375, 1.0, 0.375, 0.75, 0.375, 0.25, 0.375, 0.5, 0.375, 0.5, 0.375, 0.25, 0.375, 0.75, 0.375, 0.75, 0.375, 0.75, 0.375, 0.5, 0.375, 0.5, 0.375, 0.5, 0.375, 0.5, 0.375, 0.5, 0.375, 0.5, 0.375, 0.5, 0.375, 0.5, 0.375, 0.5, 0.375, 0.5, 0.375, 0.5, 0.375, 0.75, 0.375, 0.75, 0.375, 0.75, 0.375, 0.75, 0.375, 0.75, 0.375, 0.75, 0.375, 0.75, 0.375, 0.75, 0.375, 0.25, 0.375, 0.5, 0.375, 0.5, 0.375, 0.25, 0.625, 0.5, 0.625, 0.5, 0.625, 0.5, 0.625, 0.75, 0.625, 0.75, 0.375, 0.75, 0.375, 0.5, 0.375, 0.5, 0.375, 0.75, 0.375, 0.75, 0.375, 0.5, 0.375, 0.75, 0.375, 1.0, 0.375, 1.0, 0.375, 0.75, 0.375, 0.25, 0.375, 0.5, 0.375, 0.5, 0.375, 0.25, 0.125, 0.5, 0.375, 0.5, 0.375, 0.75, 0.125, 0.75, 0.375, 0.0, 0.375, 0.25, 0.375, 0.25, 0.375, 0.0, 0.375, 0.75, 0.375, 1.0, 0.375, 1.0, 0.375, 0.75, 0.375, 0.25, 0.375, 0.5, 0.375, 0.5, 0.375, 0.25, 0.6728, 0.7417, 0.6728, 0.75, 0.6728, 0.75, 0.6728, 0.7417, 0.375, 0.25, 0.625, 0.25, 0.625, 0.5, 0.375, 0.5, 0.375, 0.75, 0.625, 0.75, 0.625, 1.0, 0.375, 1.0, 0.125, 0.5, 0.375, 0.5, 0.375, 0.75, 0.125, 0.75, 0.625, 0.5, 0.625, 0.25, 0.625, 0.25, 0.625, 0.5, 0.625, 1.0, 0.625, 0.75, 0.625, 0.75, 0.625, 1.0, 0.625, 0.5, 0.625, 0.25, 0.625, 0.25, 0.625, 0.5, 0.5875, 0.4522, 0.625, 0.4522, 0.625, 0.4563, 0.5875, 0.4563, 0.5875, 0.4563, 0.625, 0.4563, 0.625, 0.5, 0.5875, 0.5, 0.55, 0.75, 0.625, 0.75, 0.625, 0.7417, 0.625, 0.5083, 0.625, 0.5, 0.5875, 0.5, 0.375, 0.5, 0.375, 0.75, 0.625, 0.7417, 0.6687, 0.7417, 0.6687, 0.75, 0.625, 0.75, 0.625, 0.5083, 0.625, 0.7417, 0.625, 0.75, 0.55, 0.75, 0.375, 0.75, 0.375, 0.5, 0.5875, 0.5, 0.625, 0.5, 0.6728, 0.5083, 0.6728, 0.7417, 0.6728, 0.7417, 0.6728, 0.5083, 0.55, 0.75, 0.625, 0.75, 0.625, 0.7938, 0.55, 0.7938, 0.6728, 0.5, 0.6728, 0.5083, 0.6728, 0.5083, 0.6728, 0.5, 0.625, 0.5, 0.6687, 0.5, 0.6687, 0.5083, 0.625, 0.5083, 0.625, 0.5083, 0.6687, 0.5083, 0.6687, 0.7417, 0.625, 0.7417, 0.6687, 0.5, 0.6687, 0.5083, 0.6687, 0.7417, 0.6728, 0.7417, 0.6728, 0.5083, 0.6728, 0.5, 0.55, 0.7938, 0.625, 0.7938, 0.625, 0.7978, 0.55, 0.7978, 0.6687, 0.7417, 0.6728, 0.7417, 0.6728, 0.75, 0.6687, 0.75, 0.55, 0.7978, 0.55, 0.7978, 0.625, 0.7978, 0.625, 0.7978, 0.375, 0.375, 0.625, 0.375, 0.625, 0.4062, 0.375, 0.4062, 0.375, 0.4062, 0.625, 0.4062, 0.625, 0.5, 0.375, 0.5, 0.375, 0.5, 0.625, 0.5, 0.625, 0.75, 0.375, 0.75, 0.25, 0.5, 0.2812, 0.5, 0.2812, 0.75, 0.25, 0.75, 0.2812, 0.5, 0.375, 0.5, 0.375, 0.75, 0.2812, 0.75, 0.625, 0.5, 0.7188, 0.5, 0.7188, 0.75, 0.625, 0.75, 0.7188, 0.5, 0.75, 0.5, 0.75, 0.75, 0.7188, 0.75, 0.375, 0.8438, 0.375, 0.875, 0.375, 0.8438, 0.375, 0.75, 0.625, 0.75, 0.625, 0.8438, 0.625, 0.875, 0.625, 0.8438, 0.625, 0.75, 0.375, 0.75, 0.5875, 0.4522, 0.5875, 0.4563, 0.625, 0.4563, 0.625, 0.4522, 0.5875, 0.4563, 0.5875, 0.5, 0.625, 0.5, 0.625, 0.4563, 0.375, 0.75, 0.375, 0.75, 0.55, 0.75, 0.55, 0.7938, 0.55, 0.7978, 0.55, 0.7978, 0.55, 0.7938, 0.55, 0.75, 0.625, 0.7417, 0.625, 0.75, 0.6687, 0.75, 0.6687, 0.7417, 0.55, 0.75, 0.55, 0.7938, 0.625, 0.7938, 0.625, 0.75, 0.625, 0.5, 0.625, 0.5083, 0.6687, 0.5083, 0.6687, 0.5, 0.625, 0.5083, 0.625, 0.7417, 0.6687, 0.7417, 0.6687, 0.5083, 0.375, 0.5, 0.375, 0.5, 0.5875, 0.5, 0.5875, 0.4563, 0.5875, 0.4522, 0.5875, 0.4522, 0.5875, 0.4563, 0.5875, 0.5, 0.55, 0.7938, 0.55, 0.7978, 0.625, 0.7978, 0.625, 0.7938, 0.6687, 0.7417, 0.6687, 0.75, 0.6728, 0.75, 0.6728, 0.7417, 0.375, 0.375, 0.375, 0.4062, 0.625, 0.4062, 0.625, 0.375, 0.375, 0.4062, 0.375, 0.5, 0.625, 0.5, 0.625, 0.4062, 0.375, 0.5, 0.375, 0.75, 0.625, 0.75, 0.625, 0.5, 0.25, 0.5, 0.25, 0.75, 0.2812, 0.75, 0.2812, 0.5, 0.2812, 0.5, 0.2812, 0.75, 0.375, 0.75, 0.375, 0.5, 0.625, 0.5, 0.625, 0.75, 0.7188, 0.75, 0.7188, 0.5, 0.7188, 0.5, 0.7188, 0.75, 0.75, 0.75, 0.75, 0.5, 1.0, 0.5, 1.0, 1.0, 0.8571, 1.0, 0.8571, 0.5, 0.8571, 0.5, 0.8571, 1.0, 0.7143, 1.0, 0.7143, 0.5, 0.7143, 0.5, 0.7143, 1.0, 0.5714, 1.0, 0.5714, 0.5, 0.5714, 0.5, 0.5714, 1.0, 0.4286, 1.0, 0.4286, 0.5, 0.4286, 0.5, 0.4286, 1.0, 0.2857, 1.0, 0.2857, 0.5, 0.5566, 0.2059, 0.5949, 0.3737, 0.0949, 0.3737, 0.0566, 0.2059, 0.2857, 0.5, 0.2857, 1.0, 0.1429, 1.0, 0.1429, 0.5, 0.1429, 0.5, 0.1429, 1.0, 2.98e-08, 1.0, 2.98e-08, 0.5, 0.5949, 0.3737, 0.75, 0.4484, 0.25, 0.4484, 0.0949, 0.3737, 0.9051, 0.3737, 0.75, 0.4484, 0.75, 0.49, 0.9376, 0.3996, 0.25, 0.4484, 0.4051, 0.3737, 0.4376, 0.3996, 0.25, 0.49, 0.9434, 0.2059, 0.9051, 0.3737, 0.9376, 0.3996, 0.984, 0.1966, 0.4051, 0.3737, 0.4434, 0.2059, 0.484, 0.1966, 0.4376, 0.3996, 0.8361, 0.07127, 0.9434, 0.2059, 0.984, 0.1966, 0.8541, 0.03377, 0.4434, 0.2059, 0.3361, 0.07127, 0.3541, 0.03377, 0.484, 0.1966, 0.6639, 0.07127, 0.8361, 0.07127, 0.8541, 0.03377, 0.6459, 0.03377, 0.3361, 0.07127, 0.1639, 0.07127, 0.1459, 0.03377, 0.3541, 0.03377, 0.5566, 0.2059, 0.6639, 0.07127, 0.6459, 0.03377, 0.516, 0.1966, 0.1639, 0.07127, 0.0566, 0.2059, 0.01602, 0.1966, 0.1459, 0.03377, 0.5949, 0.3737, 0.5566, 0.2059, 0.516, 0.1966, 0.5624, 0.3996, 0.0566, 0.2059, 0.0949, 0.3737, 0.06236, 0.3996, 0.01602, 0.1966, 0.75, 0.4484, 0.5949, 0.3737, 0.5624, 0.3996, 0.75, 0.49, 0.0949, 0.3737, 0.25, 0.4484, 0.25, 0.49, 0.06236, 0.3996, 0.6639, 0.07127, 0.5566, 0.2059, 0.0566, 0.2059, 0.1639, 0.07127, 0.8361, 0.07127, 0.6639, 0.07127, 0.1639, 0.07127, 0.3361, 0.07127, 0.9434, 0.2059, 0.8361, 0.07127, 0.3361, 0.07127, 0.4434, 0.2059, 0.9051, 0.3737, 0.9434, 0.2059, 0.4434, 0.2059, 0.4051, 0.3737, 0.75, 0.4484, 0.9051, 0.3737, 0.4051, 0.3737, 0.25, 0.4484, 0.125, 0.5241, 0.2083, 0.5225, 0.2083, 0.725, 0.125, 0.725, 0.375, 0.8333, 0.4167, 0.8333, 0.4167, 0.9167, 0.375, 0.9167, 0.2917, 0.5225, 0.375, 0.5225, 0.375, 0.725, 0.2917, 0.725, 0.375, 0.5, 0.375, 0.5, 0.375, 0.5, 0.375, 0.5, 0.375, 0.5, 0.375, 0.5, 0.625, 1.0, 0.625, 0.75, 0.625, 0.5, 0.875, 0.5, 0.875, 0.5, 0.875, 0.75, 0.7917, 0.75, 0.7083, 0.75, 0.625, 0.75, 0.625, 0.5, 0.375, 0.25, 0.375, 0.25, 0.375, 0.25, 0.375, 0.25, 0.375, 0.0, 0.375, 0.0, 0.375, 0.0, 0.375, 0.0, 0.625, 0.0, 0.625, 0.25, 0.2917, 0.5225, 0.2917, 0.725, 0.2917, 0.75, 0.2083, 0.75, 0.2083, 0.725, 0.2083, 0.5225, 0.125, 0.5241, 0.125, 0.5, 0.375, 0.5, 0.375, 0.5225, 0.625, 0.25, 0.375, 0.25, 0.375, 0.2275, 0.375, 0.025, 0.375, 0.0, 0.4167, 0.0, 0.4583, 0.0, 0.5, 0.0, 0.5417, 0.0, 0.625, 0.0, 0.375, 0.5, 0.375, 0.5, 0.625, 0.5, 0.625, 0.5, 0.625, 0.5, 0.625, 0.5, 0.625, 0.5, 0.625, 0.5, 0.625, 0.5, 0.625, 0.5, 0.375, 0.75, 0.375, 0.75, 0.375, 0.5, 0.375, 0.5, 0.375, 0.5, 0.375, 0.5, 0.625, 0.5, 0.625, 0.75, 0.375, 0.75, 0.375, 0.75, 0.375, 0.5, 0.375, 0.25, 0.625, 0.25, 0.625, 0.5, 0.625, 0.5, 0.625, 0.5, 0.625, 0.5, 0.625, 0.5, 0.625, 0.5, 0.625, 0.5])
me_cube_006.materials.append(mat_blue)
me_cube_006.materials.append(mat_black)
me_cube_006.update()
arm_armature_001 = bpy.data.armatures.new('Armature.001')  # bones are not reproduced

# ---- objects
ob_m16_001 = bpy.data.objects.new('M16.001', me_cube_006)
ob_m16 = bpy.data.objects.new('M16', arm_armature_001)

# ---- transforms, parenting, visibility, modifiers, constraints
ob_m16_001.parent = ob_m16
ob_m16_001.location = (0.0, -0.015, 0.1318)
ob_m16_001.scale = (0.0069, 0.003, 0.003)
_vg = ob_m16_001.vertex_groups.new(name='Root')
_vg.add([0, 1, 2, 3, 4, 5, 6, 7, 8, 9, 10, 11, 12, 13, 14, 15, 16, 17, 18, 19, 20, 21, 22, 23, 24, 25, 26, 27, 28, 29, 30, 31, 32, 33, 34, 35, 36, 37, 38, 39, 40, 41, 42, 43, 44, 45, 46, 47, 48, 49, 50, 51, 52, 53, 54, 55, 56, 57, 58, 59, 60, 61, 62, 63, 64, 65, 66, 67, 68, 69, 70, 71, 72, 73, 74, 75, 76, 77, 78, 79, 80, 81, 82, 83, 84, 85, 86, 87, 88, 89, 90, 91, 92, 93, 94, 95, 96, 97, 98, 99, 100, 101, 102, 103, 104, 105, 106, 107, 108, 109, 110, 111, 112, 113, 114, 115, 116, 117, 118, 119, 120, 121, 122, 123, 124, 125, 126, 127, 128, 129, 130, 131, 132, 133, 134, 135, 136, 137, 138, 139, 140, 141, 142, 143, 144, 145, 146, 147, 148, 149, 150, 151, 152, 153, 154, 155, 156, 157, 158, 159, 160, 161, 162, 163, 164, 165, 166, 167, 168, 169, 170, 171, 172, 173, 174, 175, 176, 177, 178, 179, 180, 181, 182, 183, 184, 185, 186, 187, 188, 189, 190, 191, 192, 193, 194, 195, 196, 197, 198, 199, 200, 201, 202, 203, 204, 205, 206, 207, 208, 209, 210, 211, 212, 213, 214, 215, 216, 217, 218, 219, 220, 221, 222, 223, 224, 225, 226, 227, 228, 229, 230, 231, 232, 233, 234, 235, 236, 237, 238, 239, 240, 241, 242, 243, 244, 245, 246, 247, 248, 249, 250, 251, 252, 253, 254, 255, 256, 257, 258, 259, 260, 261, 262, 263, 264, 265, 266, 267, 268, 269, 270, 271, 272, 273, 274, 275, 276, 277, 278, 279, 280, 281, 282, 283, 284, 285, 286, 287, 288, 289, 290, 291, 292, 293, 294, 295, 296, 297, 298, 299, 300, 301, 302, 303, 304, 305, 306, 307, 308, 309, 310, 311, 312, 313, 314, 315, 316, 317, 318, 319, 320, 321, 322, 323, 324, 325, 326, 327, 328, 329, 330, 331, 332, 333, 334, 335, 336, 337, 338, 339, 340, 341, 342, 343, 344, 345, 346, 347, 348, 349, 350, 351, 352, 353, 354, 355, 356, 357, 358, 359, 360, 361, 362, 363, 364, 365, 366, 367, 368, 369, 370, 371, 372, 373, 374, 375, 376, 377, 378, 379, 380, 381, 382, 383], 1.0, 'REPLACE')
_vg = ob_m16_001.vertex_groups.new(name='Trigger')
_vg.add([274, 275, 276, 277, 278, 279, 280, 281, 282, 283, 284, 285, 286, 287], 1.0, 'REPLACE')
_vg = ob_m16_001.vertex_groups.new(name='Charging handle')
_vg.add([0, 1, 2, 3, 4, 5, 6, 7, 8, 9, 10, 11, 12, 13, 14, 15, 16, 17, 18, 19, 20, 21, 22, 23, 24, 25, 26, 27, 28, 29, 30, 31, 32, 33, 34, 35, 36, 37, 38, 39, 40, 41, 42, 43], 1.0, 'REPLACE')
_vg = ob_m16_001.vertex_groups.new(name='Mag')
_vg.add([202, 203, 204, 205, 206, 207, 208, 209, 210, 211, 212, 213, 214, 215, 216, 217, 218, 219, 220, 221], 1.0, 'REPLACE')
_m = ob_m16_001.modifiers.new('Armature', 'ARMATURE')
_m.object = ob_m16
ob_m16.location = (0.0, 0.0, 0.0)
ob_m16.show_in_front = True

# ---- collection membership
col_collection.objects.link(ob_m16_001)
col_collection.objects.link(ob_m16)

# ---- scene / render settings (as saved in the file)
scene.frame_start = 1; scene.frame_end = 250; scene.frame_set(74)
scene.render.engine = 'BLENDER_EEVEE_NEXT'
scene.cycles.sampling_pattern = 'TABULATED_SOBOL'
scene.cycles.use_light_tree = False
scene.view_settings.view_transform = 'Filmic'
bpy.context.view_layer.update()

# ---- added for rendering (the .blend has no active camera and no usable light): camera, sun
cam_auto = bpy.data.cameras.new('AutoCamera')
cam_auto.lens = 50.0
cam_auto.sensor_width = 36.0
cam_auto.clip_end = 1000.0
ob_auto_camera = bpy.data.objects.new('AutoCamera', cam_auto)
scene.collection.objects.link(ob_auto_camera)
ob_auto_camera.location = (0.717155, -1.0284, 0.594785)
ob_auto_camera.rotation_euler = (1.09748, -7.21219e-08, 0.694738)
scene.camera = ob_auto_camera
light_auto_sun = bpy.data.lights.new('AutoSun', 'SUN')
light_auto_sun.energy = 3.0
light_auto_sun.angle = 0.0523599
ob_auto_sun = bpy.data.objects.new('AutoSun', light_auto_sun)
scene.collection.objects.link(ob_auto_sun)
ob_auto_sun.rotation_euler = (0.872665, 0.174533, 0.523599)
bpy.context.view_layer.update()
